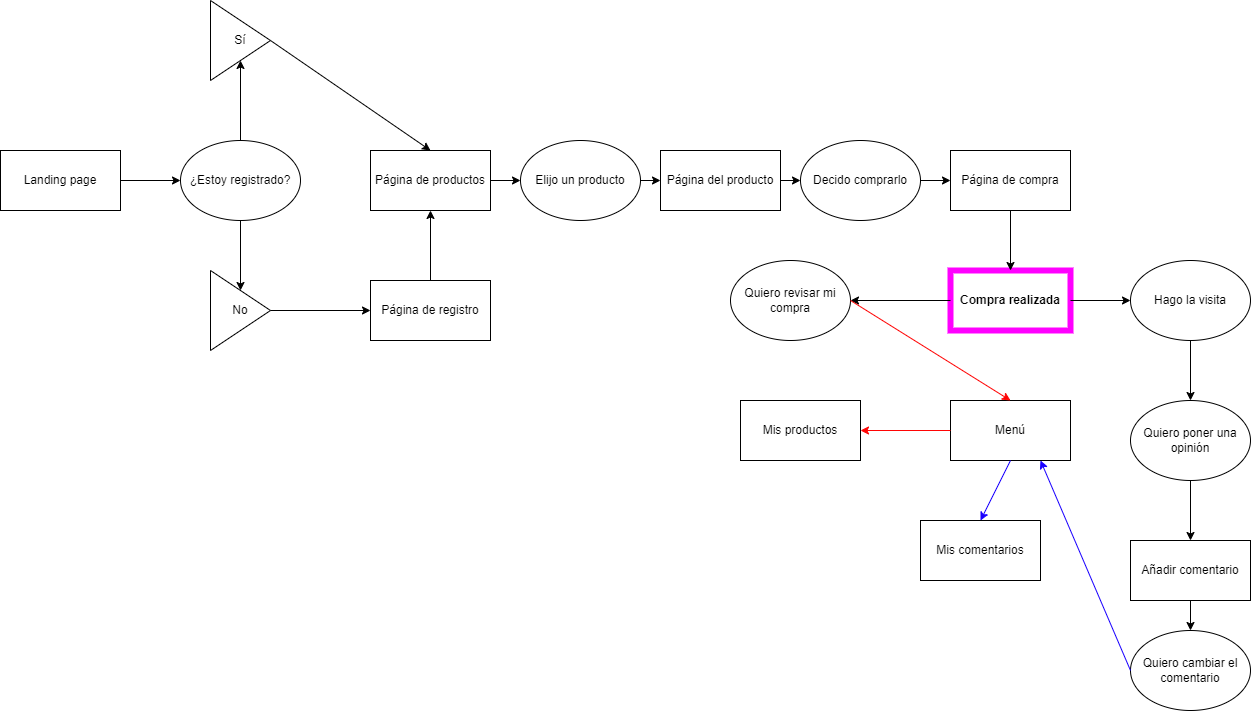

The diagram above was exported from draw.io. Its source (the exported page's mxGraphModel, read from the mxfile embedded in the PNG):
<mxGraphModel dx="1750" dy="955" grid="1" gridSize="10" guides="1" tooltips="1" connect="1" arrows="1" fold="1" page="1" pageScale="1" pageWidth="827" pageHeight="1169" math="0" shadow="0">
  <root>
    <mxCell id="0" />
    <mxCell id="1" parent="0" />
    <mxCell id="vuWI5GYotZua0t4qGj7A-1" value="Landing page" style="rounded=0;whiteSpace=wrap;html=1;" vertex="1" parent="1">
      <mxGeometry x="20" y="280" width="120" height="60" as="geometry" />
    </mxCell>
    <mxCell id="vuWI5GYotZua0t4qGj7A-3" value="¿Estoy registrado?" style="ellipse;whiteSpace=wrap;html=1;" vertex="1" parent="1">
      <mxGeometry x="200" y="270" width="120" height="80" as="geometry" />
    </mxCell>
    <mxCell id="vuWI5GYotZua0t4qGj7A-4" value="Sí" style="triangle;whiteSpace=wrap;html=1;" vertex="1" parent="1">
      <mxGeometry x="230" y="130" width="60" height="80" as="geometry" />
    </mxCell>
    <mxCell id="vuWI5GYotZua0t4qGj7A-5" value="No" style="triangle;whiteSpace=wrap;html=1;" vertex="1" parent="1">
      <mxGeometry x="230" y="400" width="60" height="80" as="geometry" />
    </mxCell>
    <mxCell id="vuWI5GYotZua0t4qGj7A-6" value="Página de productos" style="rounded=0;whiteSpace=wrap;html=1;" vertex="1" parent="1">
      <mxGeometry x="390" y="280" width="120" height="60" as="geometry" />
    </mxCell>
    <mxCell id="vuWI5GYotZua0t4qGj7A-7" value="Página de registro" style="rounded=0;whiteSpace=wrap;html=1;" vertex="1" parent="1">
      <mxGeometry x="390" y="410" width="120" height="60" as="geometry" />
    </mxCell>
    <mxCell id="vuWI5GYotZua0t4qGj7A-8" value="" style="endArrow=classic;html=1;rounded=0;entryX=0;entryY=0.5;entryDx=0;entryDy=0;exitX=1;exitY=0.5;exitDx=0;exitDy=0;" edge="1" parent="1" source="vuWI5GYotZua0t4qGj7A-1" target="vuWI5GYotZua0t4qGj7A-3">
      <mxGeometry width="50" height="50" relative="1" as="geometry">
        <mxPoint x="390" y="320" as="sourcePoint" />
        <mxPoint x="440" y="270" as="targetPoint" />
      </mxGeometry>
    </mxCell>
    <mxCell id="vuWI5GYotZua0t4qGj7A-9" value="" style="endArrow=classic;html=1;rounded=0;exitX=0.5;exitY=0;exitDx=0;exitDy=0;entryX=0.5;entryY=1;entryDx=0;entryDy=0;" edge="1" parent="1" source="vuWI5GYotZua0t4qGj7A-3" target="vuWI5GYotZua0t4qGj7A-4">
      <mxGeometry width="50" height="50" relative="1" as="geometry">
        <mxPoint x="390" y="320" as="sourcePoint" />
        <mxPoint x="440" y="270" as="targetPoint" />
      </mxGeometry>
    </mxCell>
    <mxCell id="vuWI5GYotZua0t4qGj7A-10" value="" style="endArrow=classic;html=1;rounded=0;exitX=0.5;exitY=1;exitDx=0;exitDy=0;" edge="1" parent="1" source="vuWI5GYotZua0t4qGj7A-3" target="vuWI5GYotZua0t4qGj7A-5">
      <mxGeometry width="50" height="50" relative="1" as="geometry">
        <mxPoint x="390" y="320" as="sourcePoint" />
        <mxPoint x="440" y="270" as="targetPoint" />
      </mxGeometry>
    </mxCell>
    <mxCell id="vuWI5GYotZua0t4qGj7A-11" value="" style="endArrow=classic;html=1;rounded=0;exitX=1;exitY=0.5;exitDx=0;exitDy=0;entryX=0;entryY=0.5;entryDx=0;entryDy=0;" edge="1" parent="1" source="vuWI5GYotZua0t4qGj7A-5" target="vuWI5GYotZua0t4qGj7A-7">
      <mxGeometry width="50" height="50" relative="1" as="geometry">
        <mxPoint x="390" y="320" as="sourcePoint" />
        <mxPoint x="440" y="270" as="targetPoint" />
      </mxGeometry>
    </mxCell>
    <mxCell id="vuWI5GYotZua0t4qGj7A-12" value="" style="endArrow=classic;html=1;rounded=0;exitX=0.5;exitY=0;exitDx=0;exitDy=0;entryX=0.5;entryY=1;entryDx=0;entryDy=0;" edge="1" parent="1" source="vuWI5GYotZua0t4qGj7A-7" target="vuWI5GYotZua0t4qGj7A-6">
      <mxGeometry width="50" height="50" relative="1" as="geometry">
        <mxPoint x="390" y="320" as="sourcePoint" />
        <mxPoint x="440" y="270" as="targetPoint" />
      </mxGeometry>
    </mxCell>
    <mxCell id="vuWI5GYotZua0t4qGj7A-13" value="" style="endArrow=classic;html=1;rounded=0;exitX=1;exitY=0.5;exitDx=0;exitDy=0;entryX=0.5;entryY=0;entryDx=0;entryDy=0;" edge="1" parent="1" source="vuWI5GYotZua0t4qGj7A-4" target="vuWI5GYotZua0t4qGj7A-6">
      <mxGeometry width="50" height="50" relative="1" as="geometry">
        <mxPoint x="390" y="320" as="sourcePoint" />
        <mxPoint x="440" y="270" as="targetPoint" />
      </mxGeometry>
    </mxCell>
    <mxCell id="vuWI5GYotZua0t4qGj7A-14" value="Menú" style="rounded=0;whiteSpace=wrap;html=1;" vertex="1" parent="1">
      <mxGeometry x="970" y="530" width="120" height="60" as="geometry" />
    </mxCell>
    <mxCell id="vuWI5GYotZua0t4qGj7A-15" value="Página del producto" style="rounded=0;whiteSpace=wrap;html=1;" vertex="1" parent="1">
      <mxGeometry x="680" y="280" width="120" height="60" as="geometry" />
    </mxCell>
    <mxCell id="vuWI5GYotZua0t4qGj7A-16" value="Página de compra" style="rounded=0;whiteSpace=wrap;html=1;" vertex="1" parent="1">
      <mxGeometry x="970" y="280" width="120" height="60" as="geometry" />
    </mxCell>
    <mxCell id="vuWI5GYotZua0t4qGj7A-17" value="&lt;b&gt;Compra realizada&lt;/b&gt;" style="rounded=0;whiteSpace=wrap;html=1;fillStyle=auto;strokeColor=#FF00FF;strokeWidth=6;" vertex="1" parent="1">
      <mxGeometry x="970" y="400" width="120" height="60" as="geometry" />
    </mxCell>
    <mxCell id="vuWI5GYotZua0t4qGj7A-19" value="Añadir comentario" style="rounded=0;whiteSpace=wrap;html=1;" vertex="1" parent="1">
      <mxGeometry x="1150" y="670" width="120" height="60" as="geometry" />
    </mxCell>
    <mxCell id="vuWI5GYotZua0t4qGj7A-20" value="Elijo un producto" style="ellipse;whiteSpace=wrap;html=1;" vertex="1" parent="1">
      <mxGeometry x="540" y="270" width="120" height="80" as="geometry" />
    </mxCell>
    <mxCell id="vuWI5GYotZua0t4qGj7A-21" value="Decido comprarlo" style="ellipse;whiteSpace=wrap;html=1;" vertex="1" parent="1">
      <mxGeometry x="820" y="270" width="120" height="80" as="geometry" />
    </mxCell>
    <mxCell id="vuWI5GYotZua0t4qGj7A-22" value="Hago la visita" style="ellipse;whiteSpace=wrap;html=1;" vertex="1" parent="1">
      <mxGeometry x="1150" y="390" width="120" height="80" as="geometry" />
    </mxCell>
    <mxCell id="vuWI5GYotZua0t4qGj7A-23" value="Quiero revisar mi compra" style="ellipse;whiteSpace=wrap;html=1;" vertex="1" parent="1">
      <mxGeometry x="750" y="390" width="120" height="80" as="geometry" />
    </mxCell>
    <mxCell id="vuWI5GYotZua0t4qGj7A-24" value="Quiero poner una opinión" style="ellipse;whiteSpace=wrap;html=1;" vertex="1" parent="1">
      <mxGeometry x="1150" y="530" width="120" height="80" as="geometry" />
    </mxCell>
    <mxCell id="vuWI5GYotZua0t4qGj7A-25" value="Mis productos" style="rounded=0;whiteSpace=wrap;html=1;" vertex="1" parent="1">
      <mxGeometry x="760" y="530" width="120" height="60" as="geometry" />
    </mxCell>
    <mxCell id="vuWI5GYotZua0t4qGj7A-26" value="" style="endArrow=classic;html=1;rounded=0;exitX=1;exitY=0.5;exitDx=0;exitDy=0;" edge="1" parent="1" source="vuWI5GYotZua0t4qGj7A-6">
      <mxGeometry width="50" height="50" relative="1" as="geometry">
        <mxPoint x="1040" y="330" as="sourcePoint" />
        <mxPoint x="540" y="310" as="targetPoint" />
      </mxGeometry>
    </mxCell>
    <mxCell id="vuWI5GYotZua0t4qGj7A-27" value="" style="endArrow=classic;html=1;rounded=0;exitX=1;exitY=0.5;exitDx=0;exitDy=0;entryX=0;entryY=0.5;entryDx=0;entryDy=0;" edge="1" parent="1" source="vuWI5GYotZua0t4qGj7A-20" target="vuWI5GYotZua0t4qGj7A-15">
      <mxGeometry width="50" height="50" relative="1" as="geometry">
        <mxPoint x="650" y="330" as="sourcePoint" />
        <mxPoint x="700" y="280" as="targetPoint" />
      </mxGeometry>
    </mxCell>
    <mxCell id="vuWI5GYotZua0t4qGj7A-28" value="" style="endArrow=classic;html=1;rounded=0;exitX=1;exitY=0.5;exitDx=0;exitDy=0;entryX=0;entryY=0.5;entryDx=0;entryDy=0;" edge="1" parent="1" source="vuWI5GYotZua0t4qGj7A-15" target="vuWI5GYotZua0t4qGj7A-21">
      <mxGeometry width="50" height="50" relative="1" as="geometry">
        <mxPoint x="650" y="330" as="sourcePoint" />
        <mxPoint x="700" y="280" as="targetPoint" />
      </mxGeometry>
    </mxCell>
    <mxCell id="vuWI5GYotZua0t4qGj7A-29" value="" style="endArrow=classic;html=1;rounded=0;exitX=1;exitY=0.5;exitDx=0;exitDy=0;entryX=0;entryY=0.5;entryDx=0;entryDy=0;" edge="1" parent="1" source="vuWI5GYotZua0t4qGj7A-21" target="vuWI5GYotZua0t4qGj7A-16">
      <mxGeometry width="50" height="50" relative="1" as="geometry">
        <mxPoint x="890" y="330" as="sourcePoint" />
        <mxPoint x="940" y="280" as="targetPoint" />
      </mxGeometry>
    </mxCell>
    <mxCell id="vuWI5GYotZua0t4qGj7A-30" value="" style="endArrow=classic;html=1;rounded=0;exitX=0.5;exitY=1;exitDx=0;exitDy=0;entryX=0.5;entryY=0;entryDx=0;entryDy=0;" edge="1" parent="1" source="vuWI5GYotZua0t4qGj7A-16" target="vuWI5GYotZua0t4qGj7A-17">
      <mxGeometry width="50" height="50" relative="1" as="geometry">
        <mxPoint x="890" y="330" as="sourcePoint" />
        <mxPoint x="940" y="280" as="targetPoint" />
      </mxGeometry>
    </mxCell>
    <mxCell id="vuWI5GYotZua0t4qGj7A-31" value="" style="endArrow=classic;html=1;rounded=0;exitX=1;exitY=0.5;exitDx=0;exitDy=0;entryX=0;entryY=0.5;entryDx=0;entryDy=0;" edge="1" parent="1" source="vuWI5GYotZua0t4qGj7A-17" target="vuWI5GYotZua0t4qGj7A-22">
      <mxGeometry width="50" height="50" relative="1" as="geometry">
        <mxPoint x="679" y="660" as="sourcePoint" />
        <mxPoint x="729" y="610" as="targetPoint" />
      </mxGeometry>
    </mxCell>
    <mxCell id="vuWI5GYotZua0t4qGj7A-32" value="" style="endArrow=classic;html=1;rounded=0;exitX=0;exitY=0.5;exitDx=0;exitDy=0;entryX=1;entryY=0.5;entryDx=0;entryDy=0;" edge="1" parent="1" source="vuWI5GYotZua0t4qGj7A-17" target="vuWI5GYotZua0t4qGj7A-23">
      <mxGeometry width="50" height="50" relative="1" as="geometry">
        <mxPoint x="679" y="660" as="sourcePoint" />
        <mxPoint x="729" y="610" as="targetPoint" />
      </mxGeometry>
    </mxCell>
    <mxCell id="vuWI5GYotZua0t4qGj7A-33" value="" style="endArrow=classic;html=1;rounded=0;exitX=1;exitY=0.5;exitDx=0;exitDy=0;entryX=0.5;entryY=0;entryDx=0;entryDy=0;strokeColor=#FF0303;" edge="1" parent="1" source="vuWI5GYotZua0t4qGj7A-23" target="vuWI5GYotZua0t4qGj7A-14">
      <mxGeometry width="50" height="50" relative="1" as="geometry">
        <mxPoint x="830" y="990" as="sourcePoint" />
        <mxPoint x="859" y="840" as="targetPoint" />
      </mxGeometry>
    </mxCell>
    <mxCell id="vuWI5GYotZua0t4qGj7A-34" value="" style="endArrow=classic;html=1;rounded=0;exitX=0.5;exitY=1;exitDx=0;exitDy=0;entryX=0.5;entryY=0;entryDx=0;entryDy=0;" edge="1" parent="1" source="vuWI5GYotZua0t4qGj7A-22" target="vuWI5GYotZua0t4qGj7A-24">
      <mxGeometry width="50" height="50" relative="1" as="geometry">
        <mxPoint x="829" y="490" as="sourcePoint" />
        <mxPoint x="849" y="610" as="targetPoint" />
      </mxGeometry>
    </mxCell>
    <mxCell id="vuWI5GYotZua0t4qGj7A-35" value="" style="endArrow=classic;html=1;rounded=0;exitX=0.5;exitY=1;exitDx=0;exitDy=0;entryX=0.5;entryY=0;entryDx=0;entryDy=0;" edge="1" parent="1" source="vuWI5GYotZua0t4qGj7A-24" target="vuWI5GYotZua0t4qGj7A-19">
      <mxGeometry width="50" height="50" relative="1" as="geometry">
        <mxPoint x="799" y="660" as="sourcePoint" />
        <mxPoint x="849" y="610" as="targetPoint" />
      </mxGeometry>
    </mxCell>
    <mxCell id="vuWI5GYotZua0t4qGj7A-36" value="Quiero cambiar el comentario" style="ellipse;whiteSpace=wrap;html=1;" vertex="1" parent="1">
      <mxGeometry x="1150" y="760" width="120" height="80" as="geometry" />
    </mxCell>
    <mxCell id="vuWI5GYotZua0t4qGj7A-37" value="" style="endArrow=classic;html=1;rounded=0;exitX=0.5;exitY=1;exitDx=0;exitDy=0;entryX=0.5;entryY=0;entryDx=0;entryDy=0;" edge="1" parent="1" source="vuWI5GYotZua0t4qGj7A-19" target="vuWI5GYotZua0t4qGj7A-36">
      <mxGeometry width="50" height="50" relative="1" as="geometry">
        <mxPoint x="1079" y="650" as="sourcePoint" />
        <mxPoint x="1129" y="600" as="targetPoint" />
      </mxGeometry>
    </mxCell>
    <mxCell id="vuWI5GYotZua0t4qGj7A-38" value="" style="endArrow=classic;html=1;rounded=0;exitX=0;exitY=0.5;exitDx=0;exitDy=0;entryX=0.75;entryY=1;entryDx=0;entryDy=0;strokeColor=#1900FF;" edge="1" parent="1" source="vuWI5GYotZua0t4qGj7A-36" target="vuWI5GYotZua0t4qGj7A-14">
      <mxGeometry width="50" height="50" relative="1" as="geometry">
        <mxPoint x="1079" y="650" as="sourcePoint" />
        <mxPoint x="1129" y="600" as="targetPoint" />
      </mxGeometry>
    </mxCell>
    <mxCell id="vuWI5GYotZua0t4qGj7A-39" value="" style="endArrow=classic;html=1;rounded=0;strokeColor=#FF0505;" edge="1" parent="1">
      <mxGeometry width="50" height="50" relative="1" as="geometry">
        <mxPoint x="970" y="560" as="sourcePoint" />
        <mxPoint x="880" y="560" as="targetPoint" />
      </mxGeometry>
    </mxCell>
    <mxCell id="vuWI5GYotZua0t4qGj7A-40" value="Mis comentarios" style="rounded=0;whiteSpace=wrap;html=1;" vertex="1" parent="1">
      <mxGeometry x="940" y="650" width="120" height="60" as="geometry" />
    </mxCell>
    <mxCell id="vuWI5GYotZua0t4qGj7A-41" value="" style="endArrow=classic;html=1;rounded=0;exitX=0.5;exitY=1;exitDx=0;exitDy=0;entryX=0.5;entryY=0;entryDx=0;entryDy=0;strokeColor=#1900FF;" edge="1" parent="1" source="vuWI5GYotZua0t4qGj7A-14" target="vuWI5GYotZua0t4qGj7A-40">
      <mxGeometry width="50" height="50" relative="1" as="geometry">
        <mxPoint x="1089" y="880" as="sourcePoint" />
        <mxPoint x="1139" y="830" as="targetPoint" />
      </mxGeometry>
    </mxCell>
  </root>
</mxGraphModel>